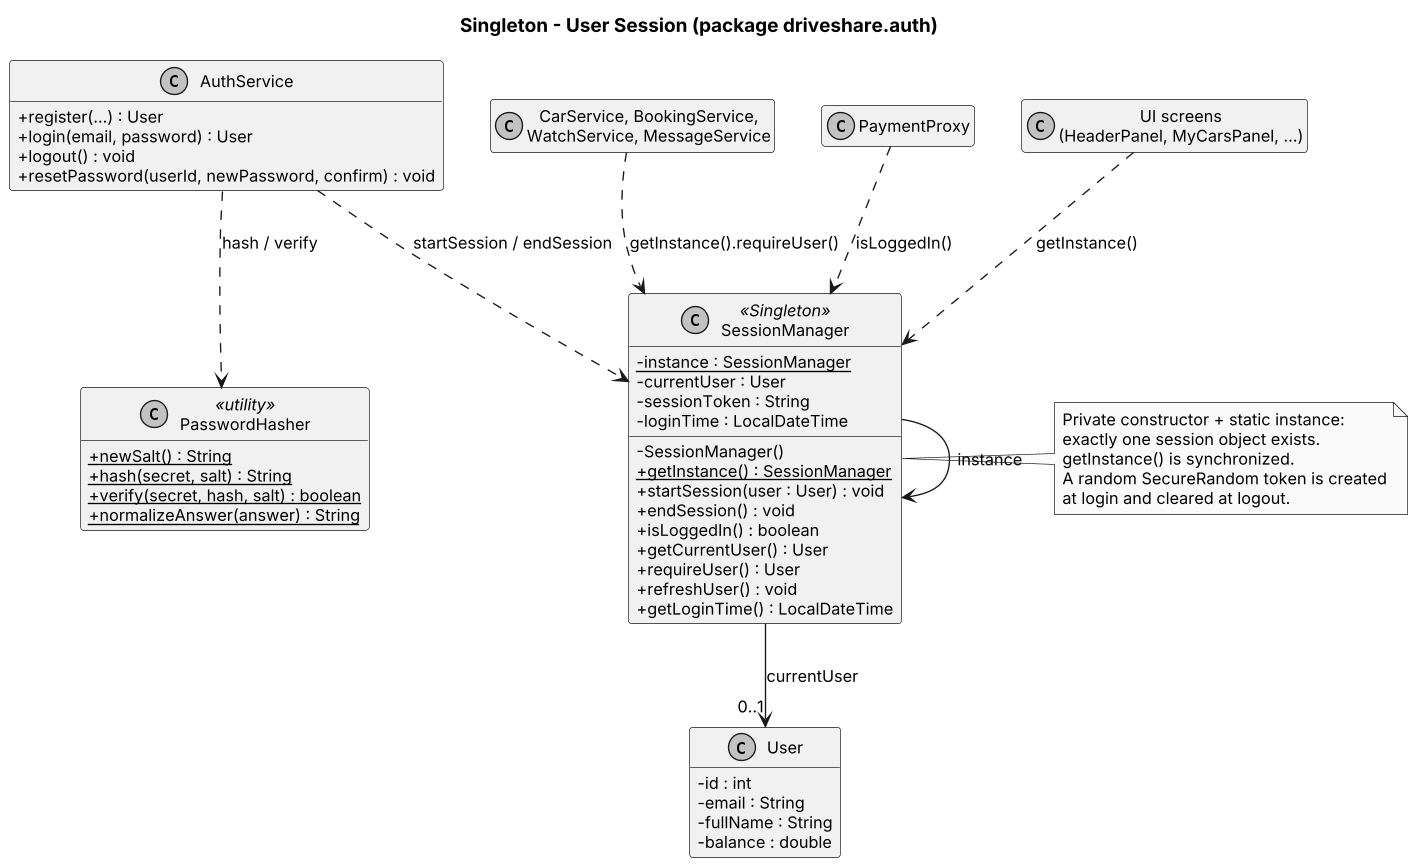

The diagram above was rendered by PlantUML. Its source (embedded in the PNG):
@startuml
skinparamlocked dpi 130
!include style.iuml
title Singleton - User Session (package driveshare.auth)
class SessionManager <<Singleton>> {
  - {static} instance : SessionManager
  - currentUser : User
  - sessionToken : String
  - loginTime : LocalDateTime
  - SessionManager()
  + {static} getInstance() : SessionManager
  + startSession(user : User) : void
  + endSession() : void
  + isLoggedIn() : boolean
  + getCurrentUser() : User
  + requireUser() : User
  + refreshUser() : void
  + getLoginTime() : LocalDateTime
}
class AuthService {
  + register(...) : User
  + login(email, password) : User
  + logout() : void
  + resetPassword(userId, newPassword, confirm) : void
}
class PasswordHasher <<utility>> {
  + {static} newSalt() : String
  + {static} hash(secret, salt) : String
  + {static} verify(secret, hash, salt) : boolean
  + {static} normalizeAnswer(answer) : String
}
class User {
  - id : int
  - email : String
  - fullName : String
  - balance : double
}
SessionManager --> "0..1" User : currentUser
SessionManager --> SessionManager : instance
AuthService ..> SessionManager : startSession / endSession
AuthService ..> PasswordHasher : hash / verify
class "CarService, BookingService,\nWatchService, MessageService" as Clients
class PaymentProxy
class "UI screens\n(HeaderPanel, MyCarsPanel, ...)" as Screens
Clients ..> SessionManager : getInstance().requireUser()
PaymentProxy ..> SessionManager : isLoggedIn()
Screens ..> SessionManager : getInstance()
note right of SessionManager
  Private constructor + static instance:
  exactly one session object exists.
  getInstance() is synchronized.
  A random SecureRandom token is created
  at login and cleared at logout.
end note
@enduml